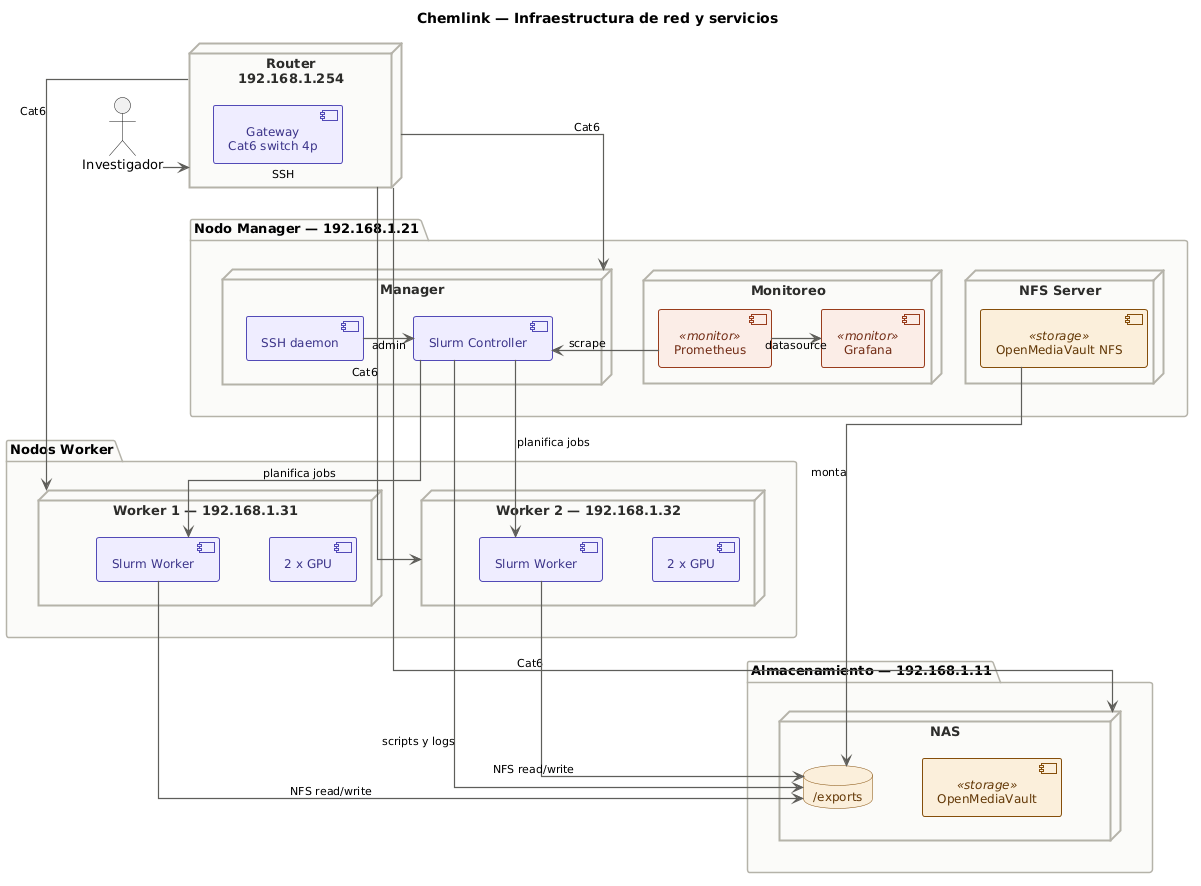

The diagram above was rendered by PlantUML. Its source (embedded in the PNG):
@startuml
title Chemlink — Infraestructura de red y servicios

skinparam defaultFontName SansSerif
skinparam defaultFontSize 13
skinparam defaultTextAlignment center
skinparam linetype ortho
skinparam ranksep 60
skinparam nodesep 50
skinparam shadowing false
skinparam rectanglePadding 12
skinparam packagePadding 20

' ── Nodos físicos ──────────────────────
skinparam node {
  BackgroundColor #F1EFE8
  BorderColor     #5F5E5A
  FontColor       #2C2C2A
  FontName        SansSerif
  FontSize        13
  BorderThickness 2
}

' ── Componentes de software ────────────
skinparam component {
  BackgroundColor #EEEDFE
  BorderColor     #534AB7
  FontColor       #3C3489
  FontName        SansSerif
  FontSize        12
  BorderThickness 1
}

skinparam component<<storage>> {
  BackgroundColor #FAEEDA
  BorderColor     #854F0B
  FontColor       #633806
}

skinparam component<<monitor>> {
  BackgroundColor #FAECE7
  BorderColor     #993C1D
  FontColor       #712B13
}

skinparam database {
  BackgroundColor #FAEEDA
  BorderColor     #854F0B
  FontColor       #633806
  FontName        SansSerif
  FontSize        12
}

skinparam package {
  BorderThickness 1.5
  BorderColor     #B4B2A9
  FontStyle       bold
  FontSize        13
  FontName        SansSerif
  BackgroundColor #FAFAF8
}

skinparam ArrowColor      #5F5E5A
skinparam ArrowThickness  1.2
skinparam ArrowFontSize   11
skinparam ArrowFontName   SansSerif

' ═══════════════════════════════════════════════
' CAPA 0 — ACCESO EXTERNO
' ═══════════════════════════════════════════════
actor "Investigador" as User

node "Router\n192.168.1.254" as Router {
  component "Gateway\nCat6 switch 4p" as GW
}

User -right-> Router : SSH

' ═══════════════════════════════════════════════
' CAPA 1 — CONTROL
' ═══════════════════════════════════════════════
package "Nodo Manager — 192.168.1.21" as MGR {

  node "Manager" as NodeMGR {
    component "Slurm Controller"   as SlurmCtrl
    component "SSH daemon"         as SSH
  }

  node "Monitoreo" as NodeMon {
    component "Prometheus"         <<monitor>> as Prom
    component "Grafana"            <<monitor>> as Graf
  }

  node "NFS Server" as NodeNFS {
    component "OpenMediaVault NFS" <<storage>> as NFS
  }
}

' ═══════════════════════════════════════════════
' CAPA 2 — COMPUTO
' ═══════════════════════════════════════════════
package "Nodos Worker" as WRK {

  node "Worker 1 — 192.168.1.31" as W1 {
    component "Slurm Worker"   as SW1
    component "2 x GPU"        as GPU1
  }

  node "Worker 2 — 192.168.1.32" as W2 {
    component "Slurm Worker"   as SW2
    component "2 x GPU"        as GPU2
  }
}

' ═══════════════════════════════════════════════
' CAPA 3 — ALMACENAMIENTO
' ═══════════════════════════════════════════════
package "Almacenamiento — 192.168.1.11" as STR {
  node "NAS" as NodeNAS {
    database "/exports"        as Exports
    component "OpenMediaVault" <<storage>> as OMV
  }
}

' ═══════════════════════════════════════════════
' ENLACES DE RED — Cat6
' ═══════════════════════════════════════════════
Router -down-> NodeMGR  : Cat6
Router -down-> W1       : Cat6
Router -down-> W2       : Cat6
Router -down-> NodeNAS  : Cat6

' ═══════════════════════════════════════════════
' SERVICIOS — Slurm
' ═══════════════════════════════════════════════
SlurmCtrl -down-> SW1 : planifica jobs
SlurmCtrl -down-> SW2 : planifica jobs

' ═══════════════════════════════════════════════
' SERVICIOS — NFS / almacenamiento
' ═══════════════════════════════════════════════
NFS       -down-> Exports : monta
SW1       -down-> Exports : NFS read/write
SW2       -down-> Exports : NFS read/write
SlurmCtrl -down-> Exports : scripts y logs

' ═══════════════════════════════════════════════
' SERVICIOS — Monitoreo
' ═══════════════════════════════════════════════
Prom -right-> SlurmCtrl : scrape
Prom -right-> Graf      : datasource

' ═══════════════════════════════════════════════
' ACCESO SSH
' ═══════════════════════════════════════════════
SSH -right-> SlurmCtrl : admin

@enduml